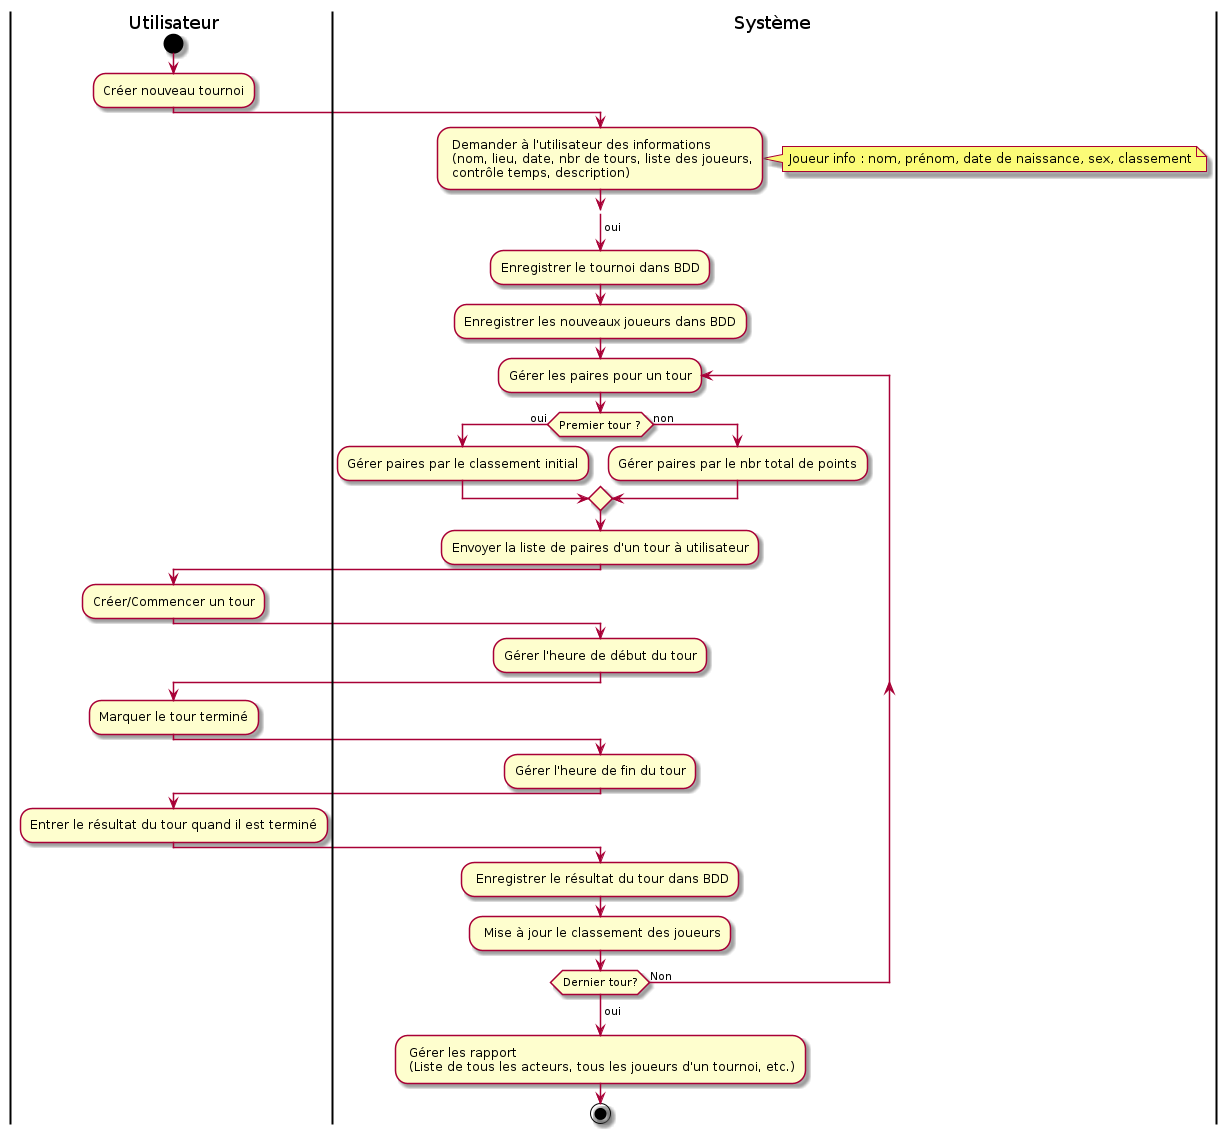

The diagram above was rendered by PlantUML. Its source (embedded in the PNG):
@startuml
|Utilisateur|
start
:Créer nouveau tournoi;
|Système|
: Demander à l'utilisateur des informations \n (nom, lieu, date, nbr de tours, liste des joueurs,\n contrôle temps, description);

note right
  Joueur info : nom, prénom, date de naissance, sex, classement
end note

|Utilisateur|
repeat :Fournir les informations;
|Système|
repeat while (Informations conformes ?) is (Non)
->oui;
:Enregistrer le tournoi dans BDD;
:Enregistrer les nouveaux joueurs dans BDD;
repeat :Gérer les paires pour un tour;
if (Premier tour ?) then
->oui;
:Gérer paires par le classement initial;
else
->non;
:Gérer paires par le nbr total de points;
endif

:Envoyer la liste de paires d'un tour à utilisateur;
|Utilisateur|
:Créer/Commencer un tour;
|Système|
:Gérer l'heure de début du tour;
|Utilisateur|
:Marquer le tour terminé;
|Système|
:Gérer l'heure de fin du tour;
|Utilisateur|
:Entrer le résultat du tour quand il est terminé;
|Système|
: Enregistrer le résultat du tour dans BDD;
: Mise à jour le classement des joueurs;
repeat while (Dernier tour?) is (Non)
->oui;
: Gérer les rapport\n (Liste de tous les acteurs, tous les joueurs d'un tournoi, etc.);
stop
@enduml